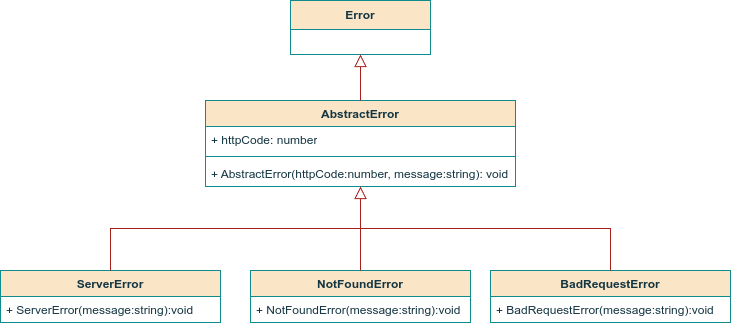

The diagram above was exported from draw.io. Its source (the exported page's mxGraphModel, read from the mxfile embedded in the PNG):
<mxGraphModel dx="1434" dy="835" grid="1" gridSize="10" guides="1" tooltips="1" connect="1" arrows="1" fold="1" page="1" pageScale="1" pageWidth="827" pageHeight="1169" math="0" shadow="0">
  <root>
    <mxCell id="WIyWlLk6GJQsqaUBKTNV-0" />
    <mxCell id="WIyWlLk6GJQsqaUBKTNV-1" parent="WIyWlLk6GJQsqaUBKTNV-0" />
    <mxCell id="FEZAE8bDALYYw8vWQRkU-0" value="AbstractError" style="swimlane;fontStyle=1;align=center;verticalAlign=top;childLayout=stackLayout;horizontal=1;startSize=26;horizontalStack=0;resizeParent=1;resizeParentMax=0;resizeLast=0;collapsible=1;marginBottom=0;whiteSpace=wrap;html=1;labelBackgroundColor=none;fillColor=#FAE5C7;strokeColor=#0F8B8D;fontColor=#143642;" vertex="1" parent="WIyWlLk6GJQsqaUBKTNV-1">
      <mxGeometry x="245" y="190" width="310" height="86" as="geometry" />
    </mxCell>
    <mxCell id="FEZAE8bDALYYw8vWQRkU-1" value="+ httpCode: number" style="text;strokeColor=none;fillColor=none;align=left;verticalAlign=top;spacingLeft=4;spacingRight=4;overflow=hidden;rotatable=0;points=[[0,0.5],[1,0.5]];portConstraint=eastwest;whiteSpace=wrap;html=1;labelBackgroundColor=none;fontColor=#143642;" vertex="1" parent="FEZAE8bDALYYw8vWQRkU-0">
      <mxGeometry y="26" width="310" height="26" as="geometry" />
    </mxCell>
    <mxCell id="FEZAE8bDALYYw8vWQRkU-2" value="" style="line;strokeWidth=1;fillColor=none;align=left;verticalAlign=middle;spacingTop=-1;spacingLeft=3;spacingRight=3;rotatable=0;labelPosition=right;points=[];portConstraint=eastwest;strokeColor=#0F8B8D;labelBackgroundColor=none;fontColor=#143642;" vertex="1" parent="FEZAE8bDALYYw8vWQRkU-0">
      <mxGeometry y="52" width="310" height="8" as="geometry" />
    </mxCell>
    <mxCell id="FEZAE8bDALYYw8vWQRkU-3" value="+ AbstractError(httpCode:number, message:string): void" style="text;strokeColor=none;fillColor=none;align=left;verticalAlign=top;spacingLeft=4;spacingRight=4;overflow=hidden;rotatable=0;points=[[0,0.5],[1,0.5]];portConstraint=eastwest;whiteSpace=wrap;html=1;labelBackgroundColor=none;fontColor=#143642;" vertex="1" parent="FEZAE8bDALYYw8vWQRkU-0">
      <mxGeometry y="60" width="310" height="26" as="geometry" />
    </mxCell>
    <mxCell id="FEZAE8bDALYYw8vWQRkU-4" value="Error" style="swimlane;fontStyle=1;align=center;verticalAlign=middle;childLayout=stackLayout;horizontal=1;startSize=29;horizontalStack=0;resizeParent=1;resizeParentMax=0;resizeLast=0;collapsible=0;marginBottom=0;html=1;whiteSpace=wrap;labelBackgroundColor=none;fillColor=#FAE5C7;strokeColor=#0F8B8D;fontColor=#143642;" vertex="1" parent="WIyWlLk6GJQsqaUBKTNV-1">
      <mxGeometry x="330" y="90" width="140" height="54" as="geometry" />
    </mxCell>
    <mxCell id="FEZAE8bDALYYw8vWQRkU-7" value="ServerError" style="swimlane;fontStyle=1;align=center;verticalAlign=top;childLayout=stackLayout;horizontal=1;startSize=26;horizontalStack=0;resizeParent=1;resizeParentMax=0;resizeLast=0;collapsible=1;marginBottom=0;whiteSpace=wrap;html=1;labelBackgroundColor=none;fillColor=#FAE5C7;strokeColor=#0F8B8D;fontColor=#143642;" vertex="1" parent="WIyWlLk6GJQsqaUBKTNV-1">
      <mxGeometry x="40" y="360" width="220" height="52" as="geometry" />
    </mxCell>
    <mxCell id="FEZAE8bDALYYw8vWQRkU-10" value="+ ServerError(message:string):void" style="text;strokeColor=none;fillColor=none;align=left;verticalAlign=top;spacingLeft=4;spacingRight=4;overflow=hidden;rotatable=0;points=[[0,0.5],[1,0.5]];portConstraint=eastwest;whiteSpace=wrap;html=1;labelBackgroundColor=none;fontColor=#143642;" vertex="1" parent="FEZAE8bDALYYw8vWQRkU-7">
      <mxGeometry y="26" width="220" height="26" as="geometry" />
    </mxCell>
    <mxCell id="FEZAE8bDALYYw8vWQRkU-22" value="NotFoundError" style="swimlane;fontStyle=1;align=center;verticalAlign=top;childLayout=stackLayout;horizontal=1;startSize=26;horizontalStack=0;resizeParent=1;resizeParentMax=0;resizeLast=0;collapsible=1;marginBottom=0;whiteSpace=wrap;html=1;labelBackgroundColor=none;fillColor=#FAE5C7;strokeColor=#0F8B8D;fontColor=#143642;" vertex="1" parent="WIyWlLk6GJQsqaUBKTNV-1">
      <mxGeometry x="290" y="360" width="220" height="52" as="geometry" />
    </mxCell>
    <mxCell id="FEZAE8bDALYYw8vWQRkU-23" value="+&amp;nbsp;&lt;span style=&quot;text-align: center;&quot;&gt;NotFoundError&lt;/span&gt;(message:string):void" style="text;strokeColor=none;fillColor=none;align=left;verticalAlign=top;spacingLeft=4;spacingRight=4;overflow=hidden;rotatable=0;points=[[0,0.5],[1,0.5]];portConstraint=eastwest;whiteSpace=wrap;html=1;labelBackgroundColor=none;fontColor=#143642;" vertex="1" parent="FEZAE8bDALYYw8vWQRkU-22">
      <mxGeometry y="26" width="220" height="26" as="geometry" />
    </mxCell>
    <mxCell id="FEZAE8bDALYYw8vWQRkU-24" value="BadRequestError" style="swimlane;fontStyle=1;align=center;verticalAlign=top;childLayout=stackLayout;horizontal=1;startSize=26;horizontalStack=0;resizeParent=1;resizeParentMax=0;resizeLast=0;collapsible=1;marginBottom=0;whiteSpace=wrap;html=1;labelBackgroundColor=none;fillColor=#FAE5C7;strokeColor=#0F8B8D;fontColor=#143642;" vertex="1" parent="WIyWlLk6GJQsqaUBKTNV-1">
      <mxGeometry x="530" y="360" width="240" height="52" as="geometry" />
    </mxCell>
    <mxCell id="FEZAE8bDALYYw8vWQRkU-25" value="+&amp;nbsp;&lt;span style=&quot;text-align: center;&quot;&gt;BadRequestError&lt;/span&gt;(message:string):void" style="text;strokeColor=none;fillColor=none;align=left;verticalAlign=top;spacingLeft=4;spacingRight=4;overflow=hidden;rotatable=0;points=[[0,0.5],[1,0.5]];portConstraint=eastwest;whiteSpace=wrap;html=1;labelBackgroundColor=none;fontColor=#143642;" vertex="1" parent="FEZAE8bDALYYw8vWQRkU-24">
      <mxGeometry y="26" width="240" height="26" as="geometry" />
    </mxCell>
    <mxCell id="FEZAE8bDALYYw8vWQRkU-27" value="" style="endArrow=block;endSize=10;endFill=0;shadow=0;strokeWidth=1;rounded=0;curved=0;edgeStyle=elbowEdgeStyle;elbow=vertical;exitX=0.5;exitY=0;exitDx=0;exitDy=0;labelBackgroundColor=none;strokeColor=#A8201A;fontColor=default;" edge="1" parent="WIyWlLk6GJQsqaUBKTNV-1" source="FEZAE8bDALYYw8vWQRkU-7" target="FEZAE8bDALYYw8vWQRkU-3">
      <mxGeometry width="160" relative="1" as="geometry">
        <mxPoint x="230" y="540" as="sourcePoint" />
        <mxPoint x="120" y="438" as="targetPoint" />
      </mxGeometry>
    </mxCell>
    <mxCell id="FEZAE8bDALYYw8vWQRkU-29" value="" style="endArrow=block;endSize=10;endFill=0;shadow=0;strokeWidth=1;rounded=0;curved=0;edgeStyle=elbowEdgeStyle;elbow=vertical;exitX=0.5;exitY=0;exitDx=0;exitDy=0;labelBackgroundColor=none;strokeColor=#A8201A;fontColor=default;" edge="1" parent="WIyWlLk6GJQsqaUBKTNV-1" source="FEZAE8bDALYYw8vWQRkU-24" target="FEZAE8bDALYYw8vWQRkU-3">
      <mxGeometry width="160" relative="1" as="geometry">
        <mxPoint x="490" y="540" as="sourcePoint" />
        <mxPoint x="425" y="270" as="targetPoint" />
      </mxGeometry>
    </mxCell>
    <mxCell id="FEZAE8bDALYYw8vWQRkU-30" value="" style="endArrow=block;endSize=10;endFill=0;shadow=0;strokeWidth=1;rounded=0;elbow=vertical;exitX=0.5;exitY=0;exitDx=0;exitDy=0;labelBackgroundColor=none;strokeColor=#A8201A;fontColor=default;" edge="1" parent="WIyWlLk6GJQsqaUBKTNV-1" source="FEZAE8bDALYYw8vWQRkU-22" target="FEZAE8bDALYYw8vWQRkU-3">
      <mxGeometry width="160" relative="1" as="geometry">
        <mxPoint x="380" y="620" as="sourcePoint" />
        <mxPoint x="400" y="280" as="targetPoint" />
      </mxGeometry>
    </mxCell>
    <mxCell id="FEZAE8bDALYYw8vWQRkU-31" value="" style="endArrow=block;endSize=10;endFill=0;shadow=0;strokeWidth=1;rounded=0;elbow=vertical;entryX=0.5;entryY=1;entryDx=0;entryDy=0;exitX=0.5;exitY=0;exitDx=0;exitDy=0;labelBackgroundColor=none;strokeColor=#A8201A;fontColor=default;" edge="1" parent="WIyWlLk6GJQsqaUBKTNV-1" source="FEZAE8bDALYYw8vWQRkU-0" target="FEZAE8bDALYYw8vWQRkU-4">
      <mxGeometry width="160" relative="1" as="geometry">
        <mxPoint x="750" y="252" as="sourcePoint" />
        <mxPoint x="640" y="150" as="targetPoint" />
      </mxGeometry>
    </mxCell>
  </root>
</mxGraphModel>